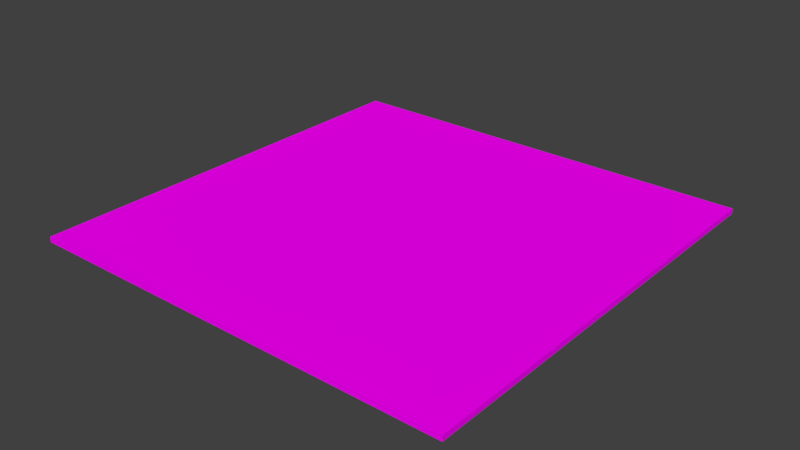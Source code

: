 # Source: FloorTile_Default_4scale.blend  (saved by Blender 2.78.0; exported with 4.5.12 LTS)
import bpy
from mathutils import Matrix  # noqa: F401  (used for matrix-valued properties, if any)

bpy.ops.wm.read_factory_settings(use_empty=True)
scene = bpy.context.scene
scene.name = 'Scene'

# ---- collections
col_collection_1 = bpy.data.collections.new('Collection 1'); scene.collection.children.link(col_collection_1)

# ---- images (referenced by path relative to the original .blend; pixels are not part of the script)
import os
ASSET_DIR = os.environ.get("B2B_ASSET_DIR", "")  # directory of the original .blend (textures are referenced by path, not embedded)
HERE = os.path.dirname(os.path.abspath(__file__))  # packed textures are extracted next to this script under _unpacked/

def load_image(name, relpath, width, height, colorspace="sRGB"):
    """Load a texture the original file referenced (path relative to the .blend, or extracted next to this script)."""
    p = next((c for c in (os.path.join(HERE, relpath), os.path.join(ASSET_DIR, relpath)) if relpath and os.path.exists(c)), "")
    if p:
        img = bpy.data.images.load(p, check_existing=True)
        img.name = name
    else:  # same state as the original file: an image datablock whose file is absent (Cycles renders it pink)
        img = bpy.data.images.new(name, width, height)
        img.source = "FILE"
        img.filepath = "//" + (relpath or name)
    img.colorspace_settings.name = colorspace
    return img
img_dungeonset1textureatlas_png = load_image('DungeonSet1TextureAtlas.png', 'DungeonSet1TextureAtlas.png', 1024, 1024, 'sRGB')

# ---- materials (node trees are filled in below, after node groups)
mat_material = bpy.data.materials.new('Material')
mat_material.alpha_threshold = 0.0
mat_material.roughness = 0.5

# ---- material node trees
mat_material.use_nodes = True; mat_material.node_tree.nodes.clear()
_N = mat_material.node_tree.nodes; _L = mat_material.node_tree.links
n0 = _N.new('ShaderNodeOutputMaterial'); n0.name = 'Material Output'; n0.location = (300, 300)
n1 = _N.new('ShaderNodeBsdfDiffuse'); n1.name = 'Diffuse BSDF'; n1.location = (10, 300)
n2 = _N.new('ShaderNodeTexImage'); n2.name = 'Image Texture'; n2.location = (-180, 300)
n2.width = 140
n2.image = img_dungeonset1textureatlas_png
_L.new(n1.outputs[0], n0.inputs[0])
_L.new(n2.outputs[0], n1.inputs[0])
n0.is_active_output = True

# ---- world
world_world = bpy.data.worlds.new('World'); scene.world = world_world
world_world.color = (0.05088, 0.05088, 0.05088)
world_world.use_sun_shadow = False
world_world.sun_shadow_jitter_overblur = 0.0
world_world.cycles.sampling_method = 'MANUAL'

# ---- meshes
me_plane = bpy.data.meshes.new('Plane')
me_plane.from_pydata([(-2.0, -2.0, -3.725e-09), (-2.0, -2.0, 0.05), (-2.0, 2.0, -3.725e-09), (-2.0, 2.0, 0.05), (2.0, -2.0, -3.725e-09), (2.0, -2.0, 0.05), (2.0, 2.0, -3.725e-09), (2.0, 2.0, 0.05)], [], [(0, 1, 3, 2), (2, 3, 7, 6), (6, 7, 5, 4), (4, 5, 1, 0), (2, 6, 4, 0), (7, 3, 1, 5)])
_uv = me_plane.uv_layers.new(name='UVMap')
_uv.uv.foreach_set('vector', [0.2543, 0.8557, 0.2543, 0.8557, 0.2543, 0.8557, 0.2543, 0.8557, 0.2543, 0.8557, 0.2543, 0.8557, 0.2543, 0.8557, 0.2543, 0.8557, 0.2543, 0.8557, 0.2543, 0.8557, 0.2543, 0.8557, 0.2543, 0.8557, 0.2543, 0.8557, 0.2543, 0.8557, 0.2543, 0.8557, 0.2543, 0.8557, 0.2543, 0.8557, 0.2543, 0.8557, 0.2543, 0.8557, 0.2543, 0.8557, 0.2543, 0.8557, 0.2543, 0.8557, 0.2543, 0.8557, 0.2543, 0.8557])
me_plane.materials.append(mat_material)
me_plane.use_remesh_preserve_volume = False
me_plane.use_remesh_preserve_attributes = False
me_plane.use_mirror_vertex_groups = False
me_plane.update()

# ---- objects
ob_plane = bpy.data.objects.new('Plane', me_plane)

# ---- transforms, parenting, visibility, modifiers, constraints
ob_plane.location = (0.0, 0.0, 0.0)
ob_plane.lineart.crease_threshold = 0.0

# ---- collection membership
col_collection_1.objects.link(ob_plane)

# ---- scene / render settings (as saved in the file)
scene.frame_start = 1; scene.frame_end = 250; scene.frame_set(0)
scene.render.engine = 'CYCLES'
scene.render.resolution_percentage = 50
scene.render.dither_intensity = 0.0
scene.cycles.use_denoising = False
scene.cycles.samples = 128
scene.cycles.sampling_pattern = 'TABULATED_SOBOL'
scene.cycles.light_sampling_threshold = 0.0
scene.cycles.use_adaptive_sampling = False
scene.cycles.use_light_tree = False
scene.cycles.blur_glossy = 0.0
scene.cycles.sample_clamp_indirect = 0.0
scene.view_settings.view_transform = 'Standard'
bpy.context.view_layer.update()

# ---- added for rendering (the .blend has no active camera and no usable light): camera, sun
cam_auto = bpy.data.cameras.new('AutoCamera')
cam_auto.lens = 50.0
cam_auto.sensor_width = 36.0
cam_auto.clip_end = 1000.0
ob_auto_camera = bpy.data.objects.new('AutoCamera', cam_auto)
scene.collection.objects.link(ob_auto_camera)
ob_auto_camera.location = (5.23407, -6.28088, 4.21225)
ob_auto_camera.rotation_euler = (1.09748, -7.21219e-08, 0.694738)
scene.camera = ob_auto_camera
light_auto_sun = bpy.data.lights.new('AutoSun', 'SUN')
light_auto_sun.energy = 3.0
light_auto_sun.angle = 0.0523599
ob_auto_sun = bpy.data.objects.new('AutoSun', light_auto_sun)
scene.collection.objects.link(ob_auto_sun)
ob_auto_sun.rotation_euler = (0.872665, 0.174533, 0.523599)
bpy.context.view_layer.update()
